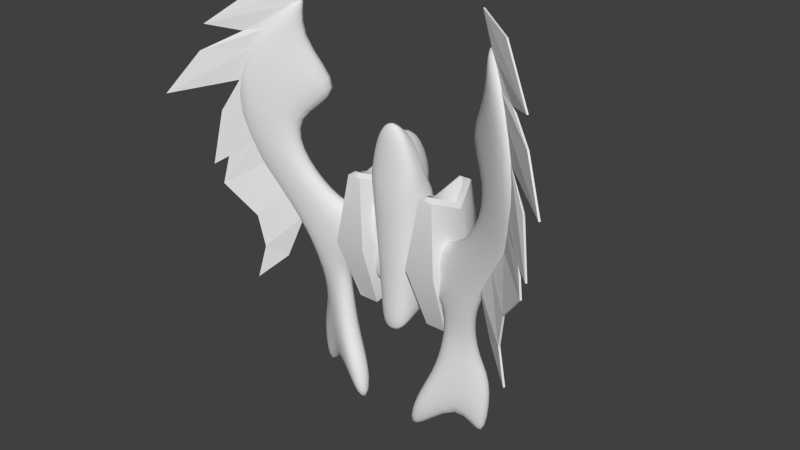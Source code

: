 # Source: dark.blend  (saved by Blender 2.67.0; exported with 4.5.12 LTS)
import bpy
from mathutils import Matrix  # noqa: F401  (used for matrix-valued properties, if any)

bpy.ops.wm.read_factory_settings(use_empty=True)
scene = bpy.context.scene
scene.name = 'Scene'

# ---- collections
col_collection_1 = bpy.data.collections.new('Collection 1'); scene.collection.children.link(col_collection_1)

# ---- materials (node trees are filled in below, after node groups)
mat_material = bpy.data.materials.new('Material')
mat_material.alpha_threshold = 0.0
mat_material.use_transparent_shadow = False
mat_material.roughness = 0.5
mat_material.line_color = (0.0, 0.0, 0.0, 1.0)

# ---- material node trees

# ---- world
world_world = bpy.data.worlds.new('World'); scene.world = world_world
world_world.color = (0.05088, 0.05088, 0.05088)
world_world.use_sun_shadow = False
world_world.sun_shadow_jitter_overblur = 0.0
world_world.cycles.sampling_method = 'MANUAL'
world_world.cycles.sample_map_resolution = 256

# ---- meshes
me_cube_005 = bpy.data.meshes.new('Cube.005')
me_cube_005.from_pydata([(10.87, -2.948, -0.2681), (7.507, 6.916, 1.86), (10.15, 9.711, 0.4319), (12.24, -0.5207, -0.8854), (10.94, -2.948, -0.08198), (7.725, 6.916, 2.072), (10.23, 9.711, 0.5495), (12.31, -0.5207, -0.7679), (10.58, 0.3063, 0.4018), (10.36, 0.3063, 0.2624), (13.01, 3.46, -1.209), (12.94, 3.46, -1.326), (12.1, 2.812, -0.6331), (10.28, 1.34, 0.4209), (12.02, 2.812, -0.7506), (10.5, 1.34, 0.6289), (10.18, 3.197, 1.097), (12.45, 4.899, -1.017), (9.965, 3.197, 0.796), (12.52, 4.899, -0.8997), (10.6, 7.294, 0.3136), (8.735, 5.182, 1.359), (10.53, 7.294, 0.196), (8.953, 5.182, 1.762), (10.9, 12.34, 0.3169), (8.957, 10.43, 1.542), (10.82, 12.34, 0.1994), (8.883, 10.43, 1.425)], [], [(23, 5, 1, 21), (2, 1, 27, 26), (10, 7, 3, 11), (7, 4, 0, 3), (21, 1, 2, 22), (20, 6, 5, 23), (4, 8, 9, 0), (12, 10, 11, 14), (0, 9, 11, 3), (7, 10, 8, 4), (9, 13, 14, 11), (8, 15, 13, 9), (10, 12, 15, 8), (19, 12, 14, 17), (15, 16, 18, 13), (13, 18, 17, 14), (12, 19, 16, 15), (20, 19, 17, 22), (16, 23, 21, 18), (5, 6, 24, 25), (6, 20, 22, 2), (6, 2, 26, 24), (18, 21, 22, 17), (19, 20, 23, 16), (25, 24, 26, 27), (1, 5, 25, 27)])
me_cube_005.use_remesh_preserve_volume = False
me_cube_005.use_remesh_preserve_attributes = False
me_cube_005.use_mirror_vertex_groups = False
me_cube_005.update()
me_cube_004 = bpy.data.meshes.new('Cube.004')
me_cube_004.from_pydata([(6.08, -3.727, 2.353), (10.84, 3.477, -1.188), (14.83, 4.511, -4.353), (9.302, -3.156, 0.07191), (6.154, -3.727, 2.445), (10.94, 3.477, -0.891), (14.91, 4.511, -4.26), (9.376, -3.156, 0.1645), (8.079, -1.516, 1.216), (7.91, -1.697, 0.9269), (12.65, -0.3003, -2.454), (12.58, -0.3003, -2.547), (10.66, 0.1492, -0.8635), (10.59, 0.1492, -0.9561), (9.215, -0.232, 0.3743), (8.96, -0.232, 0.1085), (12.98, 1.539, -2.718), (9.884, 1.175, -0.5792), (12.9, 1.539, -2.811), (10.14, 1.175, -0.2605)], [], [(19, 5, 1, 17), (5, 6, 2, 1), (10, 7, 3, 11), (7, 4, 0, 3), (17, 1, 2, 18), (16, 6, 5, 19), (4, 8, 9, 0), (12, 10, 11, 13), (0, 9, 11, 3), (7, 10, 8, 4), (12, 16, 19, 14), (6, 16, 18, 2), (14, 19, 17, 15), (15, 17, 18, 13), (10, 12, 14, 8), (16, 12, 13, 18), (8, 14, 15, 9), (9, 15, 13, 11)])
me_cube_004.use_remesh_preserve_volume = False
me_cube_004.use_remesh_preserve_attributes = False
me_cube_004.use_mirror_vertex_groups = False
me_cube_004.update()
me_cube_003 = bpy.data.meshes.new('Cube.003')
me_cube_003.from_pydata([(0.0, -5.031, -1.0), (0.0, 5.636, -1.0), (2.244, 4.634, -1.244), (2.822, -0.4868, -1.332), (0.0, -5.031, 1.0), (0.0, 5.636, 1.0), (2.545, 4.634, 0.733), (3.123, -0.4868, 0.645), (4.097, 3.73, -1.613), (4.699, -0.7186, -1.795), (4.675, 3.73, 0.3017), (5.278, -0.7186, 0.1197), (6.555, 4.178, -1.931), (7.938, 1.124, -2.349), (6.899, 4.178, -0.7943), (8.282, 1.124, -1.212), (6.901, -3.052, -2.46), (7.479, -3.052, -0.5453), (10.58, -2.121, -3.148), (10.93, -2.121, -2.011), (7.565, -6.424, -2.577), (8.763, -6.424, -0.9756), (11.48, -7.882, -5.0), (12.19, -7.882, -4.049), (4.109, -7.842, 0.00913), (5.308, -7.842, 1.61), (7.336, -12.38, -2.406), (8.535, -12.38, -0.8046), (9.612, -12.32, -3.601), (10.32, -12.32, -2.65), (6.294, -15.76, -1.118), (7.005, -15.76, -0.1674), (4.509, 6.611, -1.967), (3.839, 6.611, -0.08261), (6.883, 7.462, -0.6926), (6.485, 7.462, 0.4264), (3.9, 9.325, -2.183), (3.231, 9.325, -0.2988), (5.739, 11.33, -1.099), (5.342, 11.33, 0.02004), (2.607, 11.95, -2.643), (1.938, 11.95, -0.758), (1.823, 15.65, -2.49), (1.426, 15.65, -1.371), (7.869, 9.517, -0.3423), (7.471, 9.517, 0.7766), (7.334, 15.43, -0.5325), (6.936, 15.43, 0.5864)], [], [(4, 5, 1, 0), (5, 6, 2, 1), (3, 2, 8, 9), (7, 4, 0, 3), (0, 1, 2, 3), (7, 6, 5, 4), (9, 8, 12, 13), (2, 6, 10, 8), (6, 7, 11, 10), (7, 3, 9, 11), (14, 15, 13, 12), (10, 14, 35, 33), (10, 11, 15, 14), (15, 11, 17, 19), (19, 17, 21, 23), (9, 13, 18, 16), (13, 15, 19, 18), (11, 9, 16, 17), (23, 21, 25, 27), (16, 18, 22, 20), (17, 16, 20, 21), (18, 19, 23, 22), (25, 24, 26, 27), (21, 20, 24, 25), (26, 22, 28, 30), (20, 22, 26, 24), (28, 29, 31, 30), (27, 26, 30, 31), (22, 23, 29, 28), (23, 27, 31, 29), (33, 35, 39, 37), (14, 12, 34, 35), (8, 10, 33, 32), (12, 8, 32, 34), (37, 39, 43, 41), (32, 33, 37, 36), (34, 38, 46, 44), (34, 32, 36, 38), (40, 41, 43, 42), (38, 36, 40, 42), (36, 37, 41, 40), (39, 38, 42, 43), (45, 44, 46, 47), (35, 34, 44, 45), (39, 35, 45, 47), (38, 39, 47, 46)])
me_cube_003.polygons.foreach_set('use_smooth', [True] * 46)
me_cube_003.use_remesh_preserve_volume = False
me_cube_003.use_remesh_preserve_attributes = False
me_cube_003.use_mirror_vertex_groups = False
me_cube_003.update()
me_cube_002 = bpy.data.meshes.new('Cube.002')
me_cube_002.from_pydata([(2.175, -2.041, -1.377), (1.937, 6.558, -0.249), (3.254, 6.558, -0.249), (3.016, -2.041, -1.377), (2.175, -2.226, 2.27), (1.525, 6.443, 2.018), (3.666, 6.443, 2.018), (3.016, -2.226, 2.27), (1.176, 5.593, 0.8384), (1.568, -1.226, 0.4925), (4.015, 5.593, 0.8384), (3.623, -1.226, 0.4925), (2.9, -0.7379, 2.665), (3.241, 5.544, 2.483), (1.95, 5.544, 2.483), (2.291, -0.7379, 2.665), (2.476, 2.919, 4.639), (2.29, 7.197, 5.316), (2.901, 7.197, 5.316), (2.715, 2.919, 4.639), (1.597, 2.099, 2.337), (1.597, 2.278, -1.86), (3.594, 2.099, 2.337), (3.594, 2.278, -1.86), (0.7112, 2.188, 0.5743), (4.48, 2.188, 0.5743), (1.872, 2.389, 2.847), (3.319, 2.389, 2.847), (2.808, 5.058, 4.977), (2.383, 5.058, 4.977), (1.921, -1.543, 0.4925), (2.43, -2.376, 1.972), (3.27, -1.543, 0.4925), (2.761, -2.222, -1.064), (2.761, -2.376, 1.972), (2.43, -2.222, -1.064), (1.921, -0.1422, 0.5474), (2.43, -0.975, 2.027), (3.27, -0.1422, 0.5474), (2.761, -0.8209, -1.009), (2.761, -0.975, 2.027), (2.43, -0.8209, -1.009), (1.629, 6.093, 0.8384), (2.2, 6.77, 0.07579), (1.867, 6.69, 1.666), (3.324, 6.69, 1.666), (3.562, 6.093, 0.8384), (2.991, 6.77, 0.07579), (1.629, 3.853, 0.7501), (2.2, 4.53, -0.01248), (1.867, 4.449, 1.577), (3.324, 4.449, 1.577), (3.562, 3.853, 0.7501), (2.991, 4.53, -0.01248)], [], [(24, 8, 1, 21), (44, 45, 51, 50), (25, 11, 3, 23), (30, 35, 41, 36), (21, 1, 2, 23), (4, 7, 12, 15), (20, 5, 8, 24), (42, 44, 50, 48), (22, 7, 11, 25), (34, 31, 37, 40), (15, 12, 19, 16), (27, 13, 18, 28), (6, 5, 14, 13), (28, 18, 17, 29), (20, 4, 15, 26), (13, 14, 17, 18), (26, 15, 16, 29), (22, 6, 13, 27), (9, 24, 21, 0), (10, 25, 23, 2), (0, 21, 23, 3), (4, 20, 24, 9), (6, 22, 25, 10), (12, 27, 28, 19), (19, 28, 29, 16), (5, 20, 26, 14), (14, 26, 29, 17), (7, 22, 27, 12), (30, 31, 4, 9), (32, 33, 3, 11), (31, 34, 7, 4), (33, 35, 0, 3), (35, 30, 9, 0), (34, 32, 11, 7), (38, 36, 41, 39), (40, 37, 36, 38), (33, 32, 38, 39), (35, 33, 39, 41), (32, 34, 40, 38), (31, 30, 36, 37), (42, 43, 1, 8), (45, 44, 5, 6), (47, 46, 10, 2), (43, 47, 2, 1), (44, 42, 8, 5), (46, 45, 6, 10), (48, 52, 53, 49), (50, 51, 52, 48), (47, 43, 49, 53), (45, 46, 52, 51), (43, 42, 48, 49), (46, 47, 53, 52)])
me_cube_002.polygons.foreach_set('use_smooth', [True] * 52)
_k = set([(0, 3), (0, 9), (0, 21), (1, 2), (1, 8), (1, 21), (2, 10), (2, 23), (3, 11), (3, 23), (4, 7), (4, 9), (4, 15), (5, 6), (5, 8), (5, 14), (6, 10), (6, 13), (7, 11), (7, 12), (12, 15), (12, 19), (12, 27), (13, 14), (13, 18), (13, 27), (14, 17), (14, 26), (15, 16), (15, 26), (16, 29), (17, 18), (17, 29), (18, 28), (19, 28), (30, 31), (30, 35), (31, 34), (32, 33), (32, 34), (33, 35), (36, 37), (36, 41), (37, 40), (38, 39), (38, 40), (39, 41), (42, 43), (42, 44), (43, 47), (44, 45), (45, 46), (46, 47), (48, 49), (48, 50), (49, 53), (50, 51), (51, 52), (52, 53)])
me_cube_002.attributes.new('sharp_edge', 'BOOLEAN', 'EDGE').data.foreach_set('value', [ (min(e.vertices), max(e.vertices)) in _k for e in me_cube_002.edges])
me_cube_002.use_remesh_preserve_volume = False
me_cube_002.use_remesh_preserve_attributes = False
me_cube_002.use_mirror_vertex_groups = False
me_cube_002.update()
me_cube_001 = bpy.data.meshes.new('Cube.001')
me_cube_001.from_pydata([(-1.0, -2.372, -1.0), (-1.609, 2.354, -1.609), (1.609, 2.354, -1.609), (1.0, -2.372, -1.0), (-0.3913, -2.372, 1.0), (-0.8303, 3.739, 1.609), (0.8303, 3.739, 1.609), (0.3913, -2.372, 1.0), (-1.8, 0.8198, 2.2), (-1.8, 0.8198, -1.4), (1.8, 0.8198, 2.2), (1.8, 0.8198, -1.4), (-1.512, 0.5962, -1.372), (-0.8238, -2.149, -1.028), (0.8238, -2.149, -1.028), (1.512, 0.5962, -1.372)], [], [(8, 5, 1, 9), (5, 6, 2, 1), (10, 7, 3, 11), (7, 4, 0, 3), (9, 1, 2, 11), (10, 6, 5, 8), (4, 8, 9, 0), (6, 10, 11, 2), (13, 12, 15, 14), (7, 10, 8, 4), (12, 13, 0, 9), (13, 14, 3, 0), (14, 15, 11, 3), (15, 12, 9, 11)])
me_cube_001.polygons.foreach_set('use_smooth', [True] * 14)
me_cube_001.use_remesh_preserve_volume = False
me_cube_001.use_remesh_preserve_attributes = False
me_cube_001.use_mirror_vertex_groups = False
me_cube_001.update()
me_cube = bpy.data.meshes.new('Cube')
me_cube.from_pydata([(1.041, 3.257, -1.382), (1.183, -1.389, -1.385), (-1.183, -1.389, -1.385), (-1.041, 3.257, -1.382), (1.041, 2.933, 1.382), (1.183, -1.193, -0.3184), (-1.183, -1.193, -0.3184), (-1.041, 2.933, 1.382), (1.946, 0.1134, -1.661), (-1.946, 0.1134, -1.661), (1.293, 0.1134, 1.877), (-1.293, 0.1134, 1.877), (-1.283, 2.611, -1.212), (-1.283, 2.611, 1.212), (1.283, 2.611, -1.212), (1.283, 2.611, 1.212), (-1.985, -0.3046, -0.006355), (-2.133, -0.3046, -1.523), (1.985, -0.3046, -0.006355), (2.133, -0.3046, -1.523), (0.498, 2.864, 1.753), (-0.498, 2.864, 1.753), (0.5806, 0.5556, 2.13), (-0.5806, 0.5556, 2.13), (-0.9753, 2.453, 1.624), (0.9753, 2.453, 1.624), (0.1897, 3.248, 3.341), (-0.1897, 3.248, 3.341), (0.2212, 1.529, 3.781), (-0.2212, 1.529, 3.781), (-0.2738, 2.873, 4.492), (0.2738, 2.873, 4.492), (0.09405, 3.59, 4.436), (-0.09404, 3.59, 4.436), (-0.1094, 3.413, 4.864), (0.1094, 3.413, 4.864), (1.215, 2.79, 0.2109), (1.183, -1.193, -0.4657), (-1.183, -1.193, -0.4657), (-1.215, 2.79, 0.2109), (1.82, 0.1134, 1.437), (-1.82, 0.1134, 1.437), (-1.985, -0.3046, -0.2157), (1.985, -0.3046, -0.2157), (1.421, 2.611, 0.4371), (-1.421, 2.611, 0.4371), (2.384e-07, 3.475, -1.818), (0.0, -1.894, -1.822), (2.384e-07, 3.151, 1.382), (-7.153e-07, -1.383, -0.3184), (1.192e-07, 0.1134, -2.097), (-2.384e-07, 0.1134, 1.877), (-4.768e-07, -0.3046, -0.006355), (0.0, -0.3046, -1.959), (1.192e-07, 2.611, -1.648), (1.788e-07, 2.864, 1.753), (-1.788e-07, 0.5556, 2.13), (8.941e-08, 3.248, 3.341), (-5.96e-08, 1.529, 3.781), (5.96e-08, 2.873, 4.492), (2.488e-06, 3.59, 4.436), (2.474e-06, 3.413, 4.864), (-5.96e-07, -1.383, -0.4657), (2.384e-07, 3.009, 0.2854), (0.4672, 2.858, 1.844), (0.9096, 2.461, 1.788), (-0.5446, 0.6474, 2.214), (-0.9096, 2.461, 1.788), (-0.4672, 2.858, 1.844), (0.5446, 0.6474, 2.214), (-1.666e-07, 0.6474, 2.214), (1.695e-07, 2.858, 1.844)], [], [(53, 47, 2, 17), (52, 16, 6, 49), (43, 18, 5, 37), (62, 49, 6, 38), (45, 13, 7, 39), (63, 46, 3, 39), (54, 50, 9, 12), (10, 15, 25, 22), (44, 15, 10, 40), (42, 16, 11, 41), (51, 11, 16, 52), (38, 6, 16, 42), (50, 53, 17, 9), (40, 10, 18, 43), (41, 11, 13, 45), (48, 7, 21, 55), (46, 54, 12, 3), (36, 4, 15, 44), (67, 66, 29, 30), (65, 64, 26, 31), (7, 13, 24, 21), (13, 11, 23, 24), (51, 10, 22, 56), (15, 4, 20, 25), (59, 30, 29, 58), (59, 31, 35, 61), (68, 67, 30, 27), (70, 69, 28, 58), (69, 65, 31, 28), (71, 68, 27, 57), (60, 33, 34, 61), (31, 26, 32, 35), (57, 27, 33, 60), (27, 30, 34, 33), (19, 43, 37, 1), (47, 62, 38, 2), (12, 45, 39, 3), (48, 63, 39, 7), (14, 44, 40, 8), (17, 42, 41, 9), (2, 38, 42, 17), (8, 40, 43, 19), (9, 41, 45, 12), (0, 36, 44, 14), (19, 1, 47, 53), (18, 52, 49, 5), (37, 5, 49, 62), (36, 0, 46, 63), (14, 8, 50, 54), (10, 51, 52, 18), (8, 19, 53, 50), (4, 48, 55, 20), (0, 14, 54, 46), (11, 51, 56, 23), (31, 59, 58, 28), (30, 59, 61, 34), (66, 70, 58, 29), (64, 71, 57, 26), (32, 60, 61, 35), (26, 57, 60, 32), (1, 37, 62, 47), (4, 36, 63, 48), (24, 23, 66, 67), (25, 20, 64, 65), (21, 24, 67, 68), (56, 22, 69, 70), (22, 25, 65, 69), (55, 21, 68, 71), (23, 56, 70, 66), (20, 55, 71, 64)])
me_cube.polygons.foreach_set('use_smooth', [True] * 70)
me_cube.materials.append(mat_material)
me_cube.use_remesh_preserve_volume = False
me_cube.use_remesh_preserve_attributes = False
me_cube.use_mirror_vertex_groups = False
me_cube.update()

# ---- objects
ob_cube_005 = bpy.data.objects.new('Cube.005', me_cube_005)
ob_cube_004 = bpy.data.objects.new('Cube.004', me_cube_004)
ob_cube_003 = bpy.data.objects.new('Cube.003', me_cube_003)
ob_cube_002 = bpy.data.objects.new('Cube.002', me_cube_002)
ob_cube_001 = bpy.data.objects.new('Cube.001', me_cube_001)
ob_cube = bpy.data.objects.new('Cube', me_cube)

# ---- transforms, parenting, visibility, modifiers, constraints
ob_cube_005.location = (0.0, -4.236, 0.471)
ob_cube_005.rotation_euler = (-1.571, -0.0, 0.0)
ob_cube_005.lineart.crease_threshold = 0.0
_m = ob_cube_005.modifiers.new('Mirror', 'MIRROR')
ob_cube_004.location = (0.0, -3.261, 6.819)
ob_cube_004.rotation_euler = (-1.571, -0.0, 0.0)
ob_cube_004.lineart.crease_threshold = 0.0
_m = ob_cube_004.modifiers.new('Mirror', 'MIRROR')
ob_cube_003.location = (0.0, -0.5545, -5.544)
ob_cube_003.rotation_euler = (-1.571, -0.0, 0.0)
ob_cube_003.lineart.crease_threshold = 0.0
_m = ob_cube_003.modifiers.new('Mirror', 'MIRROR')
_m.use_clip = True
_m = ob_cube_003.modifiers.new('Subsurf', 'SUBSURF')
_m.uv_smooth = 'PRESERVE_CORNERS'
_m.quality = 2
_m.levels = 2
_m.show_only_control_edges = False
ob_cube_002.location = (0.0, -0.5545, -4.619)
ob_cube_002.rotation_euler = (-1.571, -0.0, 0.0)
ob_cube_002.scale = (1.16, 1.16, 1.16)
ob_cube_002.lineart.crease_threshold = 0.0
_m = ob_cube_002.modifiers.new('Mirror', 'MIRROR')
_m = ob_cube_002.modifiers.new('EdgeSplit', 'EDGE_SPLIT')
_m.use_edge_angle = False
ob_cube_001.location = (0.0, -0.5545, -0.8307)
ob_cube_001.rotation_euler = (-1.571, -0.0, 0.0)
ob_cube_001.lineart.crease_threshold = 0.0
_m = ob_cube_001.modifiers.new('Subsurf', 'SUBSURF')
_m.uv_smooth = 'PRESERVE_CORNERS'
_m.quality = 2
_m.levels = 2
_m.show_only_control_edges = False
ob_cube.location = (0.0, -0.5545, -2.684)
ob_cube.rotation_euler = (-1.571, -0.0, 0.0)
ob_cube.scale = (1.0, 3.234, 1.0)
ob_cube.lock_rotations_4d = False
ob_cube.empty_display_type = 'ARROWS'
ob_cube.lineart.crease_threshold = 0.0
_m = ob_cube.modifiers.new('Subsurf', 'SUBSURF')
_m.uv_smooth = 'PRESERVE_CORNERS'
_m.quality = 2
_m.levels = 2
_m.show_only_control_edges = False

# ---- collection membership
col_collection_1.objects.link(ob_cube_005)
col_collection_1.objects.link(ob_cube_004)
col_collection_1.objects.link(ob_cube_003)
col_collection_1.objects.link(ob_cube_002)
col_collection_1.objects.link(ob_cube_001)
col_collection_1.objects.link(ob_cube)

# ---- scene / render settings (as saved in the file)
scene.frame_start = 1; scene.frame_end = 250; scene.frame_set(1)
scene.render.engine = 'BLENDER_EEVEE_NEXT'
scene.render.image_settings.color_mode = 'RGB'
scene.render.image_settings.compression = 90
scene.render.resolution_percentage = 50
scene.render.dither_intensity = 0.0
scene.cycles.use_denoising = False
scene.cycles.samples = 10
scene.cycles.sampling_pattern = 'TABULATED_SOBOL'
scene.cycles.light_sampling_threshold = 0.0
scene.cycles.use_adaptive_sampling = False
scene.cycles.use_light_tree = False
scene.cycles.blur_glossy = 0.0
scene.cycles.volume_bounces = 1
scene.cycles.pixel_filter_type = 'GAUSSIAN'
scene.cycles.sample_clamp_indirect = 0.0
scene.view_settings.view_transform = 'Standard'
bpy.context.view_layer.update()

# ---- added for rendering (the .blend has no active camera and no usable light): camera, sun
cam_auto = bpy.data.cameras.new('AutoCamera')
cam_auto.lens = 50.0
cam_auto.sensor_width = 36.0
cam_auto.clip_end = 1000.0
ob_auto_camera = bpy.data.objects.new('AutoCamera', cam_auto)
scene.collection.objects.link(ob_auto_camera)
ob_auto_camera.location = (42.1063, -51.529, 28.3609)
ob_auto_camera.rotation_euler = (1.09748, -7.21219e-08, 0.694738)
scene.camera = ob_auto_camera
light_auto_sun = bpy.data.lights.new('AutoSun', 'SUN')
light_auto_sun.energy = 3.0
light_auto_sun.angle = 0.0523599
ob_auto_sun = bpy.data.objects.new('AutoSun', light_auto_sun)
scene.collection.objects.link(ob_auto_sun)
ob_auto_sun.rotation_euler = (0.872665, 0.174533, 0.523599)
bpy.context.view_layer.update()
